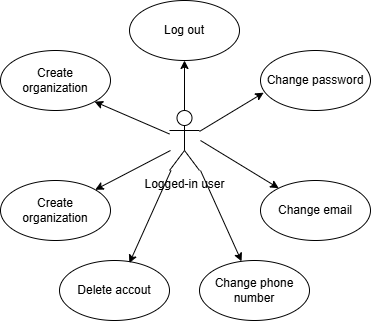

The diagram above was exported from draw.io. Its source (the exported page's mxGraphModel, read from the mxfile embedded in the PNG):
<mxGraphModel dx="763" dy="450" grid="1" gridSize="10" guides="1" tooltips="1" connect="1" arrows="1" fold="1" page="1" pageScale="1" pageWidth="827" pageHeight="1169" math="0" shadow="0">
  <root>
    <mxCell id="0" />
    <mxCell id="1" parent="0" />
    <mxCell id="u08_o9HhWVbib4pKuqE_-1" parent="1" style="shape=umlActor;verticalLabelPosition=bottom;verticalAlign=top;html=1;outlineConnect=0;" value="Logged-in user" vertex="1">
      <mxGeometry height="60" width="30" x="399" y="280" as="geometry" />
    </mxCell>
    <mxCell id="u08_o9HhWVbib4pKuqE_-2" parent="1" style="ellipse;whiteSpace=wrap;html=1;" value="Log out" vertex="1">
      <mxGeometry height="60" width="110" x="359" y="170" as="geometry" />
    </mxCell>
    <mxCell id="u08_o9HhWVbib4pKuqE_-3" parent="1" style="ellipse;whiteSpace=wrap;html=1;" value="Change password" vertex="1">
      <mxGeometry height="60" width="110" x="490" y="220" as="geometry" />
    </mxCell>
    <mxCell id="u08_o9HhWVbib4pKuqE_-5" parent="1" style="ellipse;whiteSpace=wrap;html=1;" value="Create&lt;div&gt;organization&lt;/div&gt;" vertex="1">
      <mxGeometry height="60" width="110" x="230" y="220" as="geometry" />
    </mxCell>
    <mxCell id="u08_o9HhWVbib4pKuqE_-6" parent="1" style="ellipse;whiteSpace=wrap;html=1;" value="Change email" vertex="1">
      <mxGeometry height="60" width="110" x="490" y="350" as="geometry" />
    </mxCell>
    <mxCell id="u08_o9HhWVbib4pKuqE_-7" parent="1" style="ellipse;whiteSpace=wrap;html=1;" value="Change phone&lt;div&gt;number&lt;/div&gt;" vertex="1">
      <mxGeometry height="60" width="110" x="429" y="430" as="geometry" />
    </mxCell>
    <mxCell id="u08_o9HhWVbib4pKuqE_-8" parent="1" style="ellipse;whiteSpace=wrap;html=1;" value="Delete accout" vertex="1">
      <mxGeometry height="60" width="110" x="289" y="430" as="geometry" />
    </mxCell>
    <mxCell id="u08_o9HhWVbib4pKuqE_-9" parent="1" style="ellipse;whiteSpace=wrap;html=1;" value="Create&lt;div&gt;organization&lt;/div&gt;" vertex="1">
      <mxGeometry height="60" width="110" x="230" y="350" as="geometry" />
    </mxCell>
    <mxCell id="u08_o9HhWVbib4pKuqE_-10" edge="1" parent="1" source="u08_o9HhWVbib4pKuqE_-1" style="endArrow=classic;html=1;rounded=0;entryX=0.029;entryY=0.703;entryDx=0;entryDy=0;entryPerimeter=0;" target="u08_o9HhWVbib4pKuqE_-3" value="">
      <mxGeometry height="50" relative="1" width="50" as="geometry">
        <mxPoint x="390" y="330" as="sourcePoint" />
        <mxPoint x="440" y="280" as="targetPoint" />
      </mxGeometry>
    </mxCell>
    <mxCell id="u08_o9HhWVbib4pKuqE_-11" edge="1" parent="1" style="endArrow=classic;html=1;rounded=0;" target="u08_o9HhWVbib4pKuqE_-6" value="">
      <mxGeometry height="50" relative="1" width="50" as="geometry">
        <mxPoint x="430" y="310" as="sourcePoint" />
        <mxPoint x="440" y="280" as="targetPoint" />
      </mxGeometry>
    </mxCell>
    <mxCell id="u08_o9HhWVbib4pKuqE_-12" edge="1" parent="1" style="endArrow=classic;html=1;rounded=0;" target="u08_o9HhWVbib4pKuqE_-7" value="">
      <mxGeometry height="50" relative="1" width="50" as="geometry">
        <mxPoint x="430" y="340" as="sourcePoint" />
        <mxPoint x="440" y="280" as="targetPoint" />
      </mxGeometry>
    </mxCell>
    <mxCell id="u08_o9HhWVbib4pKuqE_-13" edge="1" parent="1" source="u08_o9HhWVbib4pKuqE_-1" style="endArrow=classic;html=1;rounded=0;entryX=0.635;entryY=0.043;entryDx=0;entryDy=0;entryPerimeter=0;" target="u08_o9HhWVbib4pKuqE_-8" value="">
      <mxGeometry height="50" relative="1" width="50" as="geometry">
        <mxPoint x="410" y="310" as="sourcePoint" />
        <mxPoint x="440" y="280" as="targetPoint" />
      </mxGeometry>
    </mxCell>
    <mxCell id="u08_o9HhWVbib4pKuqE_-14" edge="1" parent="1" style="endArrow=classic;html=1;rounded=0;" target="u08_o9HhWVbib4pKuqE_-9" value="">
      <mxGeometry height="50" relative="1" width="50" as="geometry">
        <mxPoint x="400" y="320" as="sourcePoint" />
        <mxPoint x="440" y="280" as="targetPoint" />
      </mxGeometry>
    </mxCell>
    <mxCell id="u08_o9HhWVbib4pKuqE_-15" edge="1" parent="1" source="u08_o9HhWVbib4pKuqE_-1" style="endArrow=classic;html=1;rounded=0;entryX=1;entryY=1;entryDx=0;entryDy=0;" target="u08_o9HhWVbib4pKuqE_-5" value="">
      <mxGeometry height="50" relative="1" width="50" as="geometry">
        <mxPoint x="400" y="320" as="sourcePoint" />
        <mxPoint x="440" y="280" as="targetPoint" />
      </mxGeometry>
    </mxCell>
    <mxCell id="u08_o9HhWVbib4pKuqE_-16" edge="1" parent="1" style="endArrow=classic;html=1;rounded=0;entryX=0.5;entryY=1;entryDx=0;entryDy=0;" target="u08_o9HhWVbib4pKuqE_-2" value="">
      <mxGeometry height="50" relative="1" width="50" as="geometry">
        <mxPoint x="414" y="280" as="sourcePoint" />
        <mxPoint x="440" y="280" as="targetPoint" />
      </mxGeometry>
    </mxCell>
  </root>
</mxGraphModel>